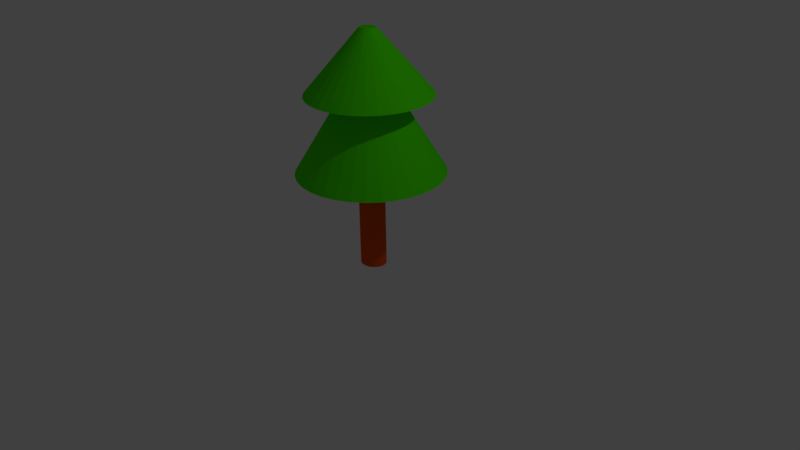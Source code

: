 # Source: pinetree.blend  (saved by Blender 2.77.0; exported with 4.5.12 LTS)
import bpy
from mathutils import Matrix  # noqa: F401  (used for matrix-valued properties, if any)

bpy.ops.wm.read_factory_settings(use_empty=True)
scene = bpy.context.scene
scene.name = 'Scene'

# ---- collections
col_collection_1 = bpy.data.collections.new('Collection 1'); scene.collection.children.link(col_collection_1)

# ---- materials (node trees are filled in below, after node groups)
mat_pinetreebark = bpy.data.materials.new('PineTreeBark')
mat_pinetreebark.alpha_threshold = 0.0
mat_pinetreebark.use_transparent_shadow = False
mat_pinetreebark.diffuse_color = (0.8, 0.08743, 0.007306, 1.0)
mat_pinetreebark.roughness = 0.5
mat_pineneedles = bpy.data.materials.new('PineNeedles')
mat_pineneedles.alpha_threshold = 0.0
mat_pineneedles.use_transparent_shadow = False
mat_pineneedles.diffuse_color = (0.06638, 0.8, 0.0, 1.0)
mat_pineneedles.roughness = 0.5

# ---- material node trees

# ---- world
world_world = bpy.data.worlds.new('World'); scene.world = world_world
world_world.color = (0.05088, 0.05088, 0.05088)
world_world.use_sun_shadow = False
world_world.sun_shadow_jitter_overblur = 0.0
world_world.cycles.sampling_method = 'MANUAL'

# ---- cameras
cam_camera = bpy.data.cameras.new('Camera')
cam_camera.clip_end = 100.0
cam_camera.lens = 35.0
cam_camera.sensor_width = 32.0
cam_camera.sensor_height = 18.0
cam_camera.ortho_scale = 7.314
cam_camera.dof.focus_distance = 0.0
cam_camera.dof.aperture_fstop = 128.0

# ---- lights
light_lamp = bpy.data.lights.new('Lamp', 'POINT')
light_lamp.transmission_factor = 0.0
light_lamp.cutoff_distance = 30.0
light_lamp.energy = 100.0
light_lamp.shadow_buffer_clip_start = 1.001
light_lamp.shadow_soft_size = 0.1
light_lamp.shadow_maximum_resolution = 0.006
light_lamp.use_absolute_resolution = True

# ---- meshes
me_cylinder = bpy.data.meshes.new('Cylinder')
me_cylinder.from_pydata([(4.937e-08, 0.1572, -0.1009), (4.937e-08, 0.1572, 1.136), (0.03383, 0.1542, -0.1009), (0.03383, 0.1542, 1.136), (0.06636, 0.1453, -0.1009), (0.06636, 0.1453, 1.136), (0.09634, 0.1307, -0.1009), (0.09634, 0.1307, 1.136), (0.1226, 0.1112, -0.1009), (0.1226, 0.1112, 1.136), (0.1442, 0.08735, -0.1009), (0.1442, 0.08735, 1.136), (0.1602, 0.06017, -0.1009), (0.1602, 0.06017, 1.136), (0.1701, 0.03068, -0.1009), (0.1701, 0.03068, 1.136), (0.1734, 2.739e-07, -0.1009), (0.1734, 2.739e-07, 1.136), (0.1701, -0.03067, -0.1009), (0.1701, -0.03067, 1.136), (0.1602, -0.06017, -0.1009), (0.1602, -0.06017, 1.136), (0.1442, -0.08735, -0.1009), (0.1442, -0.08735, 1.136), (0.1226, -0.1112, -0.1009), (0.1226, -0.1112, 1.136), (0.09634, -0.1307, -0.1009), (0.09634, -0.1307, 1.136), (0.06636, -0.1453, -0.1009), (0.06636, -0.1453, 1.136), (0.03383, -0.1542, -0.1009), (0.03383, -0.1542, 1.136), (-7.135e-09, -0.1572, -0.1009), (-7.135e-09, -0.1572, 1.136), (-0.03383, -0.1542, -0.1009), (-0.03383, -0.1542, 1.136), (-0.06636, -0.1453, -0.1009), (-0.06636, -0.1453, 1.136), (-0.09634, -0.1307, -0.1009), (-0.09634, -0.1307, 1.136), (-0.1226, -0.1112, -0.1009), (-0.1226, -0.1112, 1.136), (-0.1442, -0.08735, -0.1009), (-0.1442, -0.08735, 1.136), (-0.1602, -0.06017, -0.1009), (-0.1602, -0.06017, 1.136), (-0.1701, -0.03067, -0.1009), (-0.1701, -0.03067, 1.136), (-0.1734, 4.139e-07, -0.1009), (-0.1734, 4.139e-07, 1.136), (-0.1701, 0.03068, -0.1009), (-0.1701, 0.03068, 1.136), (-0.1602, 0.06017, -0.1009), (-0.1602, 0.06017, 1.136), (-0.1442, 0.08735, -0.1009), (-0.1442, 0.08735, 1.136), (-0.1226, 0.1112, -0.1009), (-0.1226, 0.1112, 1.136), (-0.09634, 0.1307, -0.1009), (-0.09634, 0.1307, 1.136), (-0.06636, 0.1453, -0.1009), (-0.06636, 0.1453, 1.136), (-0.03383, 0.1542, -0.1009), (-0.03383, 0.1542, 1.136), (-2.443e-08, 0.9381, 1.162), (0.183, 0.92, 1.162), (0.359, 0.8667, 1.162), (0.5212, 0.78, 1.162), (0.6633, 0.6633, 1.162), (0.78, 0.5212, 1.162), (0.8667, 0.359, 1.162), (0.92, 0.183, 1.162), (0.9381, 7.902e-08, 1.162), (0.92, -0.183, 1.162), (0.8667, -0.359, 1.162), (0.78, -0.5212, 1.162), (0.6633, -0.6633, 1.162), (0.5212, -0.78, 1.162), (0.359, -0.8667, 1.162), (0.183, -0.92, 1.162), (-3.301e-07, -0.9381, 1.162), (-0.183, -0.92, 1.162), (-0.359, -0.8667, 1.162), (-0.5212, -0.78, 1.162), (-0.6633, -0.6633, 1.162), (-0.78, -0.5212, 1.162), (-0.8667, -0.359, 1.162), (-0.92, -0.183, 1.162), (-0.9381, 9.14e-07, 1.162), (-0.92, 0.183, 1.162), (-0.8667, 0.359, 1.162), (-0.78, 0.5212, 1.162), (-0.6633, 0.6633, 1.162), (-0.5212, 0.78, 1.162), (-0.359, 0.8667, 1.162), (-0.183, 0.92, 1.162), (5.229e-08, 0.3378, 2.14), (0.06589, 0.3313, 2.14), (0.1293, 0.3121, 2.14), (0.1877, 0.2808, 2.14), (0.2388, 0.2388, 2.14), (0.2808, 0.1877, 2.14), (0.3121, 0.1293, 2.14), (0.3313, 0.06589, 2.14), (0.3378, 1.965e-07, 2.14), (0.3313, -0.06589, 2.14), (0.3121, -0.1293, 2.14), (0.2808, -0.1877, 2.14), (0.2388, -0.2388, 2.14), (0.1877, -0.2808, 2.14), (0.1293, -0.3121, 2.14), (0.06589, -0.3313, 2.14), (-5.777e-08, -0.3378, 2.14), (-0.06589, -0.3313, 2.14), (-0.1293, -0.3121, 2.14), (-0.1877, -0.2808, 2.14), (-0.2388, -0.2388, 2.14), (-0.2808, -0.1877, 2.14), (-0.3121, -0.1293, 2.14), (-0.3313, -0.06589, 2.14), (-0.3378, 4.972e-07, 2.14), (-0.3313, 0.06589, 2.14), (-0.3121, 0.1293, 2.14), (-0.2808, 0.1877, 2.14), (-0.2388, 0.2388, 2.14), (-0.1877, 0.2808, 2.14), (-0.1293, 0.3121, 2.14), (-0.06589, 0.3313, 2.14), (1.788e-08, 0.7898, 2.14), (0.1541, 0.7747, 2.14), (0.3023, 0.7297, 2.14), (0.4388, 0.6567, 2.14), (0.5585, 0.5585, 2.14), (0.6567, 0.4388, 2.14), (0.7297, 0.3023, 2.14), (0.7747, 0.1541, 2.14), (0.7898, 9.058e-08, 2.14), (0.7747, -0.1541, 2.14), (0.7297, -0.3023, 2.14), (0.6567, -0.4388, 2.14), (0.5585, -0.5585, 2.14), (0.4388, -0.6567, 2.14), (0.3023, -0.7297, 2.14), (0.1541, -0.7747, 2.14), (-2.395e-07, -0.7898, 2.14), (-0.1541, -0.7747, 2.14), (-0.3023, -0.7297, 2.14), (-0.4388, -0.6567, 2.14), (-0.5585, -0.5585, 2.14), (-0.6567, -0.4388, 2.14), (-0.7297, -0.3023, 2.14), (-0.7747, -0.1541, 2.14), (-0.7898, 7.936e-07, 2.14), (-0.7747, 0.1541, 2.14), (-0.7297, 0.3023, 2.14), (-0.6567, 0.4388, 2.14), (-0.5585, 0.5585, 2.14), (-0.4388, 0.6567, 2.14), (-0.3023, 0.7297, 2.14), (-0.1541, 0.7747, 2.14), (2.564e-07, 0.1003, 2.937), (0.01958, 0.09842, 2.937), (0.0384, 0.09271, 2.937), (0.05575, 0.08343, 2.937), (0.07095, 0.07095, 2.937), (0.08343, 0.05575, 2.937), (0.09271, 0.0384, 2.937), (0.09842, 0.01958, 2.937), (0.1003, 2.879e-07, 2.937), (0.09842, -0.01958, 2.937), (0.09271, -0.0384, 2.937), (0.08343, -0.05575, 2.937), (0.07095, -0.07095, 2.937), (0.05575, -0.08343, 2.937), (0.0384, -0.09271, 2.937), (0.01958, -0.09842, 2.937), (2.237e-07, -0.1003, 2.937), (-0.01958, -0.09842, 2.937), (-0.0384, -0.09271, 2.937), (-0.05575, -0.08343, 2.937), (-0.07095, -0.07095, 2.937), (-0.08343, -0.05575, 2.937), (-0.09271, -0.0384, 2.937), (-0.09842, -0.01958, 2.937), (-0.1003, 3.772e-07, 2.937), (-0.09842, 0.01958, 2.937), (-0.09271, 0.0384, 2.937), (-0.08343, 0.05575, 2.937), (-0.07095, 0.07095, 2.937), (-0.05575, 0.08343, 2.937), (-0.0384, 0.09271, 2.937), (-0.01958, 0.09842, 2.937)], [], [(0, 1, 3, 2), (2, 3, 5, 4), (4, 5, 7, 6), (6, 7, 9, 8), (8, 9, 11, 10), (10, 11, 13, 12), (12, 13, 15, 14), (14, 15, 17, 16), (16, 17, 19, 18), (18, 19, 21, 20), (20, 21, 23, 22), (22, 23, 25, 24), (24, 25, 27, 26), (26, 27, 29, 28), (28, 29, 31, 30), (30, 31, 33, 32), (32, 33, 35, 34), (34, 35, 37, 36), (36, 37, 39, 38), (38, 39, 41, 40), (40, 41, 43, 42), (42, 43, 45, 44), (44, 45, 47, 46), (46, 47, 49, 48), (48, 49, 51, 50), (50, 51, 53, 52), (52, 53, 55, 54), (54, 55, 57, 56), (56, 57, 59, 58), (58, 59, 61, 60), (15, 13, 70, 71), (60, 61, 63, 62), (62, 63, 1, 0), (0, 2, 4, 6, 8, 10, 12, 14, 16, 18, 20, 22, 24, 26, 28, 30, 32, 34, 36, 38, 40, 42, 44, 46, 48, 50, 52, 54, 56, 58, 60, 62), (83, 82, 114, 115), (33, 31, 79, 80), (51, 49, 88, 89), (7, 5, 66, 67), (25, 23, 75, 76), (43, 41, 84, 85), (61, 59, 93, 94), (17, 15, 71, 72), (35, 33, 80, 81), (53, 51, 89, 90), (9, 7, 67, 68), (27, 25, 76, 77), (45, 43, 85, 86), (63, 61, 94, 95), (19, 17, 72, 73), (37, 35, 81, 82), (55, 53, 90, 91), (11, 9, 68, 69), (29, 27, 77, 78), (47, 45, 86, 87), (3, 1, 64, 65), (1, 63, 95, 64), (21, 19, 73, 74), (39, 37, 82, 83), (57, 55, 91, 92), (13, 11, 69, 70), (31, 29, 78, 79), (49, 47, 87, 88), (5, 3, 65, 66), (23, 21, 74, 75), (41, 39, 83, 84), (59, 57, 92, 93), (118, 117, 149, 150), (70, 69, 101, 102), (84, 83, 115, 116), (71, 70, 102, 103), (85, 84, 116, 117), (72, 71, 103, 104), (86, 85, 117, 118), (73, 72, 104, 105), (87, 86, 118, 119), (74, 73, 105, 106), (88, 87, 119, 120), (75, 74, 106, 107), (89, 88, 120, 121), (76, 75, 107, 108), (90, 89, 121, 122), (77, 76, 108, 109), (91, 90, 122, 123), (78, 77, 109, 110), (65, 64, 96, 97), (92, 91, 123, 124), (79, 78, 110, 111), (66, 65, 97, 98), (93, 92, 124, 125), (80, 79, 111, 112), (67, 66, 98, 99), (94, 93, 125, 126), (81, 80, 112, 113), (68, 67, 99, 100), (95, 94, 126, 127), (82, 81, 113, 114), (69, 68, 100, 101), (64, 95, 127, 96), (153, 152, 184, 185), (105, 104, 136, 137), (119, 118, 150, 151), (106, 105, 137, 138), (120, 119, 151, 152), (107, 106, 138, 139), (121, 120, 152, 153), (108, 107, 139, 140), (122, 121, 153, 154), (109, 108, 140, 141), (123, 122, 154, 155), (110, 109, 141, 142), (97, 96, 128, 129), (124, 123, 155, 156), (111, 110, 142, 143), (98, 97, 129, 130), (125, 124, 156, 157), (112, 111, 143, 144), (99, 98, 130, 131), (126, 125, 157, 158), (113, 112, 144, 145), (100, 99, 131, 132), (127, 126, 158, 159), (114, 113, 145, 146), (101, 100, 132, 133), (96, 127, 159, 128), (115, 114, 146, 147), (102, 101, 133, 134), (116, 115, 147, 148), (103, 102, 134, 135), (117, 116, 148, 149), (104, 103, 135, 136), (161, 160, 191, 190, 189, 188, 187, 186, 185, 184, 183, 182, 181, 180, 179, 178, 177, 176, 175, 174, 173, 172, 171, 170, 169, 168, 167, 166, 165, 164, 163, 162), (140, 139, 171, 172), (154, 153, 185, 186), (141, 140, 172, 173), (155, 154, 186, 187), (142, 141, 173, 174), (129, 128, 160, 161), (156, 155, 187, 188), (143, 142, 174, 175), (130, 129, 161, 162), (157, 156, 188, 189), (144, 143, 175, 176), (131, 130, 162, 163), (158, 157, 189, 190), (145, 144, 176, 177), (132, 131, 163, 164), (159, 158, 190, 191), (146, 145, 177, 178), (133, 132, 164, 165), (128, 159, 191, 160), (147, 146, 178, 179), (134, 133, 165, 166), (148, 147, 179, 180), (135, 134, 166, 167), (149, 148, 180, 181), (136, 135, 167, 168), (150, 149, 181, 182), (137, 136, 168, 169), (151, 150, 182, 183), (138, 137, 169, 170), (152, 151, 183, 184), (139, 138, 170, 171)])
me_cylinder.polygons.foreach_set('material_index', [0, 0, 0, 0, 0, 0, 0, 0, 0, 0, 0, 0, 0, 0, 0, 0, 0, 0, 0, 0, 0, 0, 0, 0, 0, 0, 0, 0, 0, 0, 1, 0, 0, 0, 1, 1, 1, 1, 1, 1, 1, 1, 1, 1, 1, 1, 1, 1, 1, 1, 1, 1, 1, 1, 1, 1, 1, 1, 1, 1, 1, 1, 1, 1, 1, 1, 1, 1, 1, 1, 1, 1, 1, 1, 1, 1, 1, 1, 1, 1, 1, 1, 1, 1, 1, 1, 1, 1, 1, 1, 1, 1, 1, 1, 1, 1, 1, 1, 1, 1, 1, 1, 1, 1, 1, 1, 1, 1, 1, 1, 1, 1, 1, 1, 1, 1, 1, 1, 1, 1, 1, 1, 1, 1, 1, 1, 1, 1, 1, 1, 1, 1, 1, 1, 1, 1, 1, 1, 1, 1, 1, 1, 1, 1, 1, 1, 1, 1, 1, 1, 1, 1, 1, 1, 1, 1, 1, 1, 1, 1, 1, 1])
me_cylinder.materials.append(mat_pinetreebark)
me_cylinder.materials.append(mat_pineneedles)
me_cylinder.use_remesh_preserve_volume = False
me_cylinder.use_remesh_preserve_attributes = False
me_cylinder.use_mirror_vertex_groups = False
me_cylinder.update()

# ---- objects
ob_cylinder = bpy.data.objects.new('Cylinder', me_cylinder)
ob_lamp = bpy.data.objects.new('Lamp', light_lamp)
ob_camera = bpy.data.objects.new('Camera', cam_camera)

# ---- transforms, parenting, visibility, modifiers, constraints
ob_cylinder.location = (0.0, 0.0, 0.0)
ob_cylinder.lineart.crease_threshold = 0.0
ob_lamp.location = (4.076, 1.005, 5.904)
ob_lamp.rotation_euler = (0.6503, 0.05522, 1.866)
ob_lamp.lock_rotations_4d = False
ob_lamp.empty_display_type = 'ARROWS'
ob_lamp.color = (0.0, 0.0, 0.0, 0.0)
ob_lamp.lineart.crease_threshold = 0.0
ob_camera.location = (7.481, -6.508, 5.344)
ob_camera.rotation_euler = (1.109, 0.01082, 0.8149)
ob_camera.lock_rotations_4d = False
ob_camera.empty_display_type = 'ARROWS'
ob_camera.color = (0.0, 0.0, 0.0, 0.0)
ob_camera.display_type = 'WIRE'
ob_camera.lineart.crease_threshold = 0.0

# ---- collection membership
col_collection_1.objects.link(ob_cylinder)
col_collection_1.objects.link(ob_lamp)
col_collection_1.objects.link(ob_camera)

# ---- scene / render settings (as saved in the file)
scene.camera = ob_camera
scene.frame_start = 1; scene.frame_end = 250; scene.frame_set(1)
scene.render.engine = 'BLENDER_EEVEE_NEXT'
scene.render.resolution_percentage = 50
scene.render.dither_intensity = 0.0
scene.cycles.use_denoising = False
scene.cycles.samples = 128
scene.cycles.sampling_pattern = 'TABULATED_SOBOL'
scene.cycles.light_sampling_threshold = 0.0
scene.cycles.use_adaptive_sampling = False
scene.cycles.use_light_tree = False
scene.cycles.blur_glossy = 0.0
scene.cycles.sample_clamp_indirect = 0.0
scene.view_settings.view_transform = 'Standard'
bpy.context.view_layer.update()

